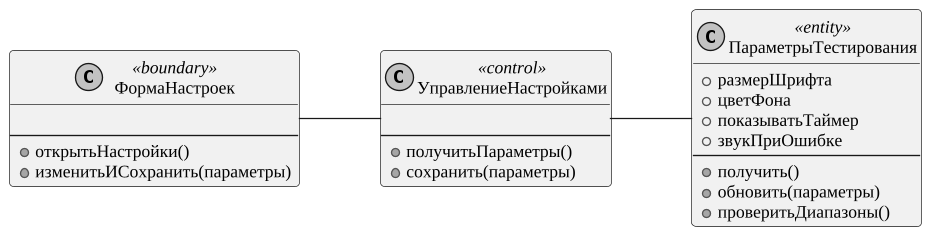

The diagram above was rendered by PlantUML. Its source (embedded in the PNG):
@startuml
skinparam monochrome true
skinparam shadowing false
skinparam defaultFontName "Liberation Serif"
skinparam defaultFontSize 13
skinparam dpi 130
skinparam ArrowFontSize 12
skinparam roundcorner 6
skinparam wrapWidth 320
left to right direction
class ФормаНастроек <<boundary>> {

--
+ открытьНастройки()
+ изменитьИСохранить(параметры)
}
class УправлениеНастройками <<control>> {

--
+ получитьПараметры()
+ сохранить(параметры)
}
class ПараметрыТестирования <<entity>> {
+ размерШрифта
+ цветФона
+ показыватьТаймер
+ звукПриОшибке
--
+ получить()
+ обновить(параметры)
+ проверитьДиапазоны()
}
ФормаНастроек -- УправлениеНастройками
УправлениеНастройками -- ПараметрыТестирования
@enduml